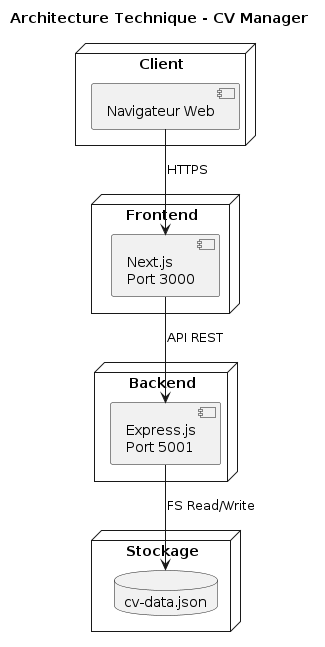

The diagram above was rendered by PlantUML. Its source (embedded in the PNG):
@startuml cv-manager-technical-architecture
title Architecture Technique - CV Manager


node "Client" {
    component "Navigateur Web"
}


node "Frontend" {
    component "Next.js\nPort 3000"
}


node "Backend" {
    component "Express.js\nPort 5001"
}


node "Stockage" {
    database "cv-data.json"
}


"Navigateur Web" --> "Next.js\nPort 3000" : HTTPS
"Next.js\nPort 3000" --> "Express.js\nPort 5001" : API REST
"Express.js\nPort 5001" --> "cv-data.json" : FS Read/Write

@enduml